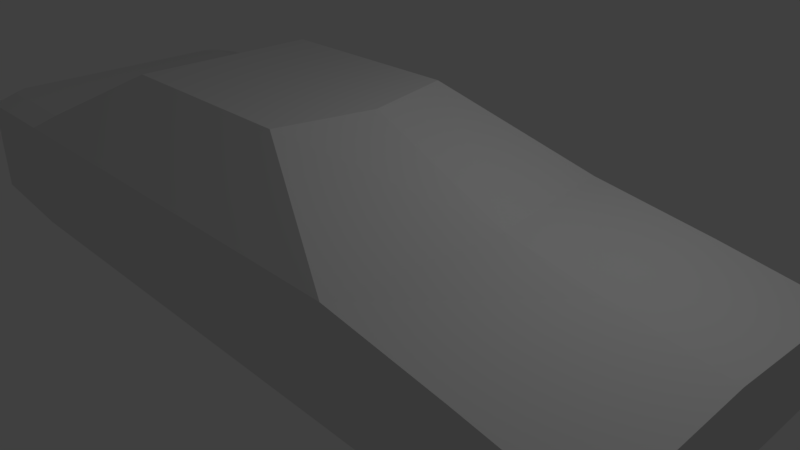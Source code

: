 # Source: skyline.blend  (saved by Blender 2.78.0; exported with 4.5.12 LTS)
import bpy
from mathutils import Matrix  # noqa: F401  (used for matrix-valued properties, if any)

bpy.ops.wm.read_factory_settings(use_empty=True)
scene = bpy.context.scene
scene.name = 'Scene'

# ---- collections
col_collection_1 = bpy.data.collections.new('Collection 1'); scene.collection.children.link(col_collection_1)

# ---- world
world_world = bpy.data.worlds.new('World'); scene.world = world_world
world_world.color = (0.05088, 0.05088, 0.05088)
world_world.use_sun_shadow = False
world_world.sun_shadow_jitter_overblur = 0.0
world_world.cycles.sampling_method = 'MANUAL'

# ---- cameras
cam_camera = bpy.data.cameras.new('Camera')
cam_camera.clip_end = 100.0
cam_camera.lens = 35.0
cam_camera.sensor_width = 32.0
cam_camera.sensor_height = 18.0
cam_camera.ortho_scale = 7.314
cam_camera.dof.focus_distance = 0.0
cam_camera.dof.aperture_fstop = 128.0

# ---- lights
light_lamp = bpy.data.lights.new('Lamp', 'POINT')
light_lamp.transmission_factor = 0.0
light_lamp.cutoff_distance = 30.0
light_lamp.energy = 100.0
light_lamp.shadow_buffer_clip_start = 1.001
light_lamp.shadow_soft_size = 0.1
light_lamp.shadow_maximum_resolution = 0.006
light_lamp.use_absolute_resolution = True

# ---- meshes
me_cube_001 = bpy.data.meshes.new('Cube.001')
me_cube_001.from_pydata([(-1.475, -1.0, -0.5), (-1.475, -1.0, 1.0), (-1.475, 1.0, -0.5), (-1.475, 1.0, 1.0), (1.0, -1.0, -0.5), (0.9, -1.0, 1.0), (1.0, 1.0, -0.5), (0.9, 1.0, 1.0), (2.5, -1.0, -0.5), (2.5, -1.0, 0.5), (2.5, 1.0, -0.5), (2.5, 1.0, 0.5), (-0.1562, 1.0, 1.0), (1.1, 0.0, 1.125), (-0.1562, -1.0, 1.0), (2.5, 0.0, 0.625), (1.75, 1.0, 0.75), (1.75, -1.0, 0.75), (1.75, 0.0, 0.875), (-1.475, -0.6, 2.0), (-1.475, 0.6, 2.0), (-0.05625, -0.6, 2.0), (-0.05625, 0.6, 2.0), (-1.475, 0.0, 2.0), (-0.1562, 0.6, 2.0), (0.09375, 0.0, 2.0), (-0.1562, -0.6, 2.0), (-0.1562, 0.0, 2.0), (-2.375, -1.0, -0.5), (-2.375, -1.0, 1.0), (-2.375, 1.0, -0.5), (-2.375, 1.0, 1.0), (-2.375, -0.84, 1.1), (-2.375, 0.84, 1.1), (-2.375, 0.0, 1.1), (-3.1, -1.0, -0.35), (-3.1, -1.0, 1.0), (-3.1, 1.0, -0.35), (-3.1, 1.0, 1.0), (-3.1, -0.84, 1.1), (-3.1, 0.84, 1.1), (-3.1, 0.0, 1.1), (-3.175, -0.9, -0.25), (-3.175, -0.9, 1.0), (-3.175, 0.9, -0.25), (-3.175, 0.9, 1.0), (-3.175, 0.0, 1.0), (-3.175, -0.756, 1.1), (-3.175, 0.756, 1.1), (-3.175, 0.0, 1.1)], [], [(2, 3, 12), (33, 20, 31), (11, 10, 16), (1, 29, 0), (12, 7, 6), (16, 18, 11), (15, 9, 8), (8, 9, 17), (2, 12, 6), (15, 11, 18), (5, 17, 18), (15, 18, 9), (17, 9, 18), (13, 18, 7), (5, 18, 13), (16, 7, 18), (13, 25, 21), (24, 12, 20), (31, 3, 2), (24, 22, 12), (19, 32, 29), (2, 0, 30), (25, 13, 22), (23, 34, 19), (6, 16, 10), (6, 7, 16), (5, 4, 17), (8, 17, 4), (20, 34, 23), (4, 5, 14), (4, 14, 0), (1, 0, 14), (4, 0, 6), (2, 6, 0), (6, 8, 4), (8, 6, 10), (10, 15, 8), (10, 11, 15), (25, 27, 21), (26, 21, 27), (25, 22, 27), (22, 24, 27), (24, 20, 27), (20, 23, 27), (23, 19, 27), (26, 27, 19), (3, 20, 12), (7, 12, 22), (13, 7, 22), (5, 13, 21), (14, 5, 21), (26, 14, 21), (26, 19, 14), (1, 14, 19), (33, 31, 38, 40), (34, 33, 40, 41), (28, 29, 36, 35), (31, 30, 37, 38), (29, 32, 39, 36), (30, 28, 35, 37), (32, 34, 41, 39), (19, 34, 32), (33, 34, 20), (31, 20, 3), (30, 31, 2), (28, 30, 0), (28, 0, 29), (29, 1, 19), (36, 39, 47, 43), (37, 35, 42, 44), (39, 41, 49, 47), (40, 38, 45, 48), (41, 40, 48, 49), (35, 36, 43, 42), (38, 37, 44, 45), (46, 45, 44), (43, 46, 42), (45, 46, 48), (49, 46, 47), (43, 47, 46), (49, 48, 46), (42, 46, 44)])
me_cube_001.use_remesh_preserve_volume = False
me_cube_001.use_remesh_preserve_attributes = False
me_cube_001.use_mirror_vertex_groups = False
me_cube_001.update()

# ---- objects
ob_cube = bpy.data.objects.new('Cube', me_cube_001)
ob_lamp = bpy.data.objects.new('Lamp', light_lamp)
ob_camera = bpy.data.objects.new('Camera', cam_camera)

# ---- transforms, parenting, visibility, modifiers, constraints
ob_cube.location = (0.0, 0.0, 0.0)
ob_cube.scale = (2.0, 2.2, 1.0)
ob_cube.lineart.crease_threshold = 0.0
ob_lamp.location = (4.076, 1.005, 5.904)
ob_lamp.rotation_euler = (0.6503, 0.05522, 1.866)
ob_lamp.lock_rotations_4d = False
ob_lamp.empty_display_type = 'ARROWS'
ob_lamp.color = (0.0, 0.0, 0.0, 0.0)
ob_lamp.lineart.crease_threshold = 0.0
ob_camera.location = (7.481, -6.508, 5.344)
ob_camera.rotation_euler = (1.109, 0.0, 0.8149)
ob_camera.lock_rotations_4d = False
ob_camera.empty_display_type = 'ARROWS'
ob_camera.color = (0.0, 0.0, 0.0, 0.0)
ob_camera.display_type = 'WIRE'
ob_camera.lineart.crease_threshold = 0.0

# ---- collection membership
col_collection_1.objects.link(ob_cube)
col_collection_1.objects.link(ob_lamp)
col_collection_1.objects.link(ob_camera)

# ---- scene / render settings (as saved in the file)
scene.camera = ob_camera
scene.frame_start = 1; scene.frame_end = 250; scene.frame_set(1)
scene.render.engine = 'BLENDER_EEVEE_NEXT'
scene.render.resolution_percentage = 50
scene.render.dither_intensity = 0.0
scene.cycles.use_denoising = False
scene.cycles.samples = 128
scene.cycles.sampling_pattern = 'TABULATED_SOBOL'
scene.cycles.light_sampling_threshold = 0.0
scene.cycles.use_adaptive_sampling = False
scene.cycles.use_light_tree = False
scene.cycles.blur_glossy = 0.0
scene.cycles.sample_clamp_indirect = 0.0
scene.view_settings.view_transform = 'Standard'
bpy.context.view_layer.update()

